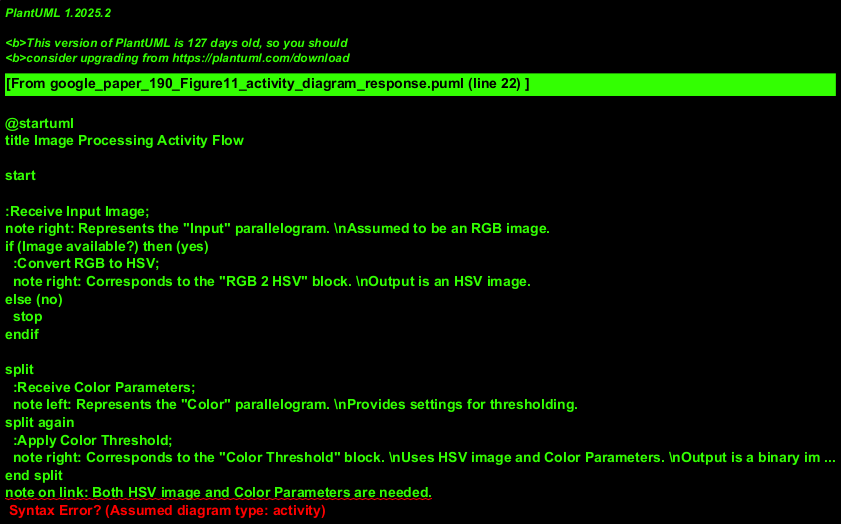

The diagram above was rendered by PlantUML. Its source (embedded in the PNG):
@startuml
title Image Processing Activity Flow

start

:Receive Input Image;
note right: Represents the "Input" parallelogram. \nAssumed to be an RGB image.
if (Image available?) then (yes)
  :Convert RGB to HSV;
  note right: Corresponds to the "RGB 2 HSV" block. \nOutput is an HSV image.
else (no)
  stop
endif

split
  :Receive Color Parameters;
  note left: Represents the "Color" parallelogram. \nProvides settings for thresholding.
split again
  :Apply Color Threshold;
  note right: Corresponds to the "Color Threshold" block. \nUses HSV image and Color Parameters. \nOutput is a binary image.
end split
note on link: Both HSV image and Color Parameters are needed.

:Erode Image;
note right: Corresponds to the "Erode" block. \nReduces noise in the binary image.

:Dilate Image;
note right: Corresponds to the "Dilate" block. \nExpands features in the binary image.

:Provide Output Image;
note right: Represents the "Output" parallelogram. \nThe final processed binary image.

stop
@enduml